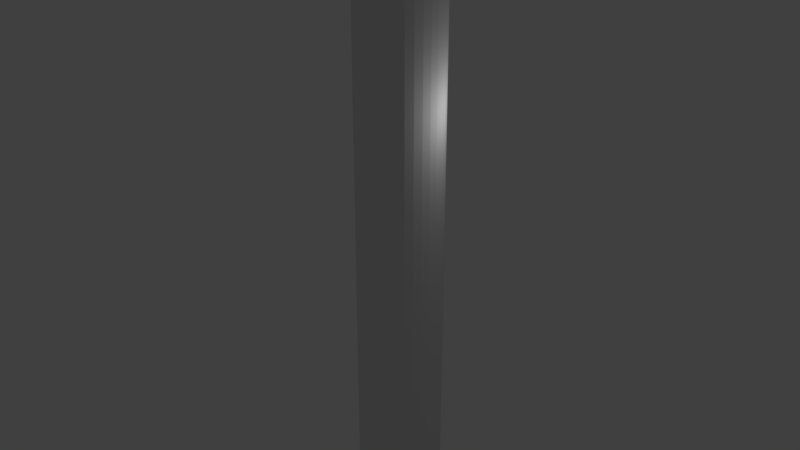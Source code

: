 # Source: 2106_axis.blend  (saved by Blender 2.79.0; exported with 4.5.12 LTS)
import bpy
from mathutils import Matrix  # noqa: F401  (used for matrix-valued properties, if any)

bpy.ops.wm.read_factory_settings(use_empty=True)
scene = bpy.context.scene
scene.name = 'Scene'

# ---- collections
col_collection_1 = bpy.data.collections.new('Collection 1'); scene.collection.children.link(col_collection_1)

# ---- world
world_world = bpy.data.worlds.new('World'); scene.world = world_world
world_world.color = (0.05088, 0.05088, 0.05088)
world_world.use_sun_shadow = False
world_world.sun_shadow_jitter_overblur = 0.0
world_world.cycles.sampling_method = 'MANUAL'

# ---- lights
light_lamp = bpy.data.lights.new('Lamp', 'POINT')
light_lamp.transmission_factor = 0.0
light_lamp.cutoff_distance = 30.0
light_lamp.energy = 100.0
light_lamp.shadow_buffer_clip_start = 1.001
light_lamp.shadow_soft_size = 0.1
light_lamp.shadow_maximum_resolution = 0.006
light_lamp.use_absolute_resolution = True

# ---- meshes
me_cylinder_002 = bpy.data.meshes.new('Cylinder.002')
me_cylinder_002.from_pydata([(0.0, 1.0, -1.0), (0.0, 1.0, 1.0), (0.1951, 0.9808, -1.0), (0.1951, 0.9808, 1.0), (0.3827, 0.9239, -1.0), (0.3827, 0.9239, 1.0), (0.5556, 0.8315, -1.0), (0.5556, 0.8315, 1.0), (0.7071, 0.7071, -1.0), (0.7071, 0.7071, 1.0), (0.8315, 0.5556, -1.0), (0.8315, 0.5556, 1.0), (0.9239, 0.3827, -1.0), (0.9239, 0.3827, 1.0), (0.9808, 0.1951, -1.0), (0.9808, 0.1951, 1.0), (1.0, 7.55e-08, -1.0), (1.0, 7.55e-08, 1.0), (0.9808, -0.1951, -1.0), (0.9808, -0.1951, 1.0), (0.9239, -0.3827, -1.0), (0.9239, -0.3827, 1.0), (0.8315, -0.5556, -1.0), (0.8315, -0.5556, 1.0), (0.7071, -0.7071, -1.0), (0.7071, -0.7071, 1.0), (0.5556, -0.8315, -1.0), (0.5556, -0.8315, 1.0), (0.3827, -0.9239, -1.0), (0.3827, -0.9239, 1.0), (0.1951, -0.9808, -1.0), (0.1951, -0.9808, 1.0), (-3.258e-07, -1.0, -1.0), (-3.258e-07, -1.0, 1.0), (-0.1951, -0.9808, -1.0), (-0.1951, -0.9808, 1.0), (-0.3827, -0.9239, -1.0), (-0.3827, -0.9239, 1.0), (-0.5556, -0.8315, -1.0), (-0.5556, -0.8315, 1.0), (-0.7071, -0.7071, -1.0), (-0.7071, -0.7071, 1.0), (-0.8315, -0.5556, -1.0), (-0.8315, -0.5556, 1.0), (-0.9239, -0.3827, -1.0), (-0.9239, -0.3827, 1.0), (-0.9808, -0.1951, -1.0), (-0.9808, -0.1951, 1.0), (-1.0, 9.656e-07, -1.0), (-1.0, 9.656e-07, 1.0), (-0.9808, 0.1951, -1.0), (-0.9808, 0.1951, 1.0), (-0.9239, 0.3827, -1.0), (-0.9239, 0.3827, 1.0), (-0.8315, 0.5556, -1.0), (-0.8315, 0.5556, 1.0), (-0.7071, 0.7071, -1.0), (-0.7071, 0.7071, 1.0), (-0.5556, 0.8315, -1.0), (-0.5556, 0.8315, 1.0), (-0.3827, 0.9239, -1.0), (-0.3827, 0.9239, 1.0), (-0.1951, 0.9808, -1.0), (-0.1951, 0.9808, 1.0), (0.3742, -0.25, 1.0), (0.3742, -0.25, -1.0), (0.0, 0.45, 1.0), (0.0, 0.45, -1.0), (-0.08779, 0.4414, 1.0), (-0.08779, 0.4414, -1.0), (-0.1722, 0.4157, 1.0), (-0.1722, 0.4157, -1.0), (-0.4157, -0.1722, 1.0), (-0.4157, -0.1722, -1.0), (-0.3742, -0.25, 1.0), (-0.3742, -0.25, -1.0), (-0.4414, -0.08779, 1.0), (-0.4414, -0.08779, -1.0), (-0.3182, -0.3182, 1.0), (-0.3182, -0.3182, -1.0), (-0.08779, -0.4414, 1.0), (-0.08779, -0.4414, -1.0), (-1.466e-07, -0.45, 1.0), (-1.466e-07, -0.45, -1.0), (-0.1722, -0.4157, 1.0), (-0.1722, -0.4157, -1.0), (0.4414, 0.08779, 1.0), (0.4414, 0.08779, -1.0), (0.25, 0.3742, 1.0), (0.25, 0.3742, -1.0), (0.45, 3.397e-08, 1.0), (0.45, 3.397e-08, -1.0), (0.4157, 0.1722, 1.0), (0.4157, 0.1722, -1.0), (0.08779, -0.4414, 1.0), (0.08779, -0.4414, -1.0), (-0.3182, 0.3182, 1.0), (-0.3182, 0.3182, -1.0), (-0.25, 0.3742, 1.0), (-0.25, 0.3742, -1.0), (-0.3742, 0.25, 1.0), (-0.3742, 0.25, -1.0), (0.4414, -0.08779, 1.0), (0.4414, -0.08779, -1.0), (0.25, -0.3742, 1.0), (0.25, -0.3742, -1.0), (0.3182, -0.3182, 1.0), (0.3182, -0.3182, -1.0), (0.4157, -0.1722, 1.0), (0.4157, -0.1722, -1.0), (-0.45, 4.345e-07, 1.0), (-0.45, 4.345e-07, -1.0), (-0.25, -0.3742, 1.0), (-0.25, -0.3742, -1.0), (-0.4414, 0.08779, 1.0), (-0.4414, 0.08779, -1.0), (0.3182, 0.3182, 1.0), (0.3182, 0.3182, -1.0), (0.1722, -0.4157, 1.0), (0.1722, -0.4157, -1.0), (0.3742, 0.25, 1.0), (0.3742, 0.25, -1.0), (-0.4157, 0.1722, 1.0), (-0.4157, 0.1722, -1.0), (0.1722, 0.4157, 1.0), (0.1722, 0.4157, -1.0), (0.08779, 0.4414, 1.0), (0.08779, 0.4414, -1.0)], [], [(0, 1, 3, 2), (2, 3, 5, 4), (4, 5, 7, 6), (6, 7, 9, 8), (8, 9, 11, 10), (10, 11, 13, 12), (12, 13, 15, 14), (14, 15, 17, 16), (16, 17, 19, 18), (18, 19, 21, 20), (20, 21, 23, 22), (22, 23, 25, 24), (24, 25, 27, 26), (26, 27, 29, 28), (28, 29, 31, 30), (30, 31, 33, 32), (32, 33, 35, 34), (34, 35, 37, 36), (36, 37, 39, 38), (38, 39, 41, 40), (40, 41, 43, 42), (42, 43, 45, 44), (44, 45, 47, 46), (46, 47, 49, 48), (48, 49, 51, 50), (50, 51, 53, 52), (52, 53, 55, 54), (54, 55, 57, 56), (56, 57, 59, 58), (58, 59, 61, 60), (3, 1, 63, 61, 59, 57, 55, 53, 51, 49, 110, 114, 122, 100, 96, 98, 70, 68, 66, 126, 124, 88, 116, 120, 92, 86, 90, 17, 15, 13, 11, 9, 7, 5), (60, 61, 63, 62), (62, 63, 1, 0), (0, 2, 4, 6, 8, 10, 12, 14, 16, 91, 87, 93, 121, 117, 89, 125, 127, 67, 69, 71, 99, 97, 101, 123, 115, 111, 48, 50, 52, 54, 56, 58, 60, 62), (103, 102, 90, 91), (107, 106, 64, 65), (65, 64, 108, 109), (115, 114, 110, 111), (87, 86, 92, 93), (91, 90, 86, 87), (121, 120, 116, 117), (67, 66, 68, 69), (81, 80, 82, 83), (101, 100, 122, 123), (83, 82, 94, 95), (69, 68, 70, 71), (117, 116, 88, 89), (113, 112, 84, 85), (17, 90, 102, 108, 64, 106, 104, 118, 94, 82, 80, 84, 112, 78, 74, 72, 76, 110, 49, 47, 45, 43, 41, 39, 37, 35, 33, 31, 29, 27, 25, 23, 21, 19), (89, 88, 124, 125), (105, 104, 106, 107), (99, 98, 96, 97), (123, 122, 114, 115), (119, 118, 104, 105), (79, 78, 112, 113), (73, 72, 74, 75), (127, 126, 66, 67), (93, 92, 120, 121), (111, 110, 76, 77), (109, 108, 102, 103), (85, 84, 80, 81), (71, 70, 98, 99), (125, 124, 126, 127), (95, 94, 118, 119), (77, 76, 72, 73), (97, 96, 100, 101), (48, 111, 77, 73, 75, 79, 113, 85, 81, 83, 95, 119, 105, 107, 65, 109, 103, 91, 16, 18, 20, 22, 24, 26, 28, 30, 32, 34, 36, 38, 40, 42, 44, 46), (75, 74, 78, 79)])
me_cylinder_002.use_remesh_preserve_volume = False
me_cylinder_002.use_remesh_preserve_attributes = False
me_cylinder_002.use_mirror_vertex_groups = False
me_cylinder_002.update()

# ---- objects
ob_cylinder = bpy.data.objects.new('Cylinder', me_cylinder_002)
ob_lamp = bpy.data.objects.new('Lamp', light_lamp)

# ---- transforms, parenting, visibility, modifiers, constraints
ob_cylinder.location = (0.0, 0.0, 0.0)
ob_cylinder.scale = (2.0, 2.0, 15.0)
ob_cylinder.lineart.crease_threshold = 0.0
ob_lamp.location = (4.076, 1.005, 5.904)
ob_lamp.rotation_euler = (0.6503, 0.05522, 1.866)
ob_lamp.lock_rotations_4d = False
ob_lamp.empty_display_type = 'ARROWS'
ob_lamp.color = (0.0, 0.0, 0.0, 0.0)
ob_lamp.lineart.crease_threshold = 0.0

# ---- collection membership
col_collection_1.objects.link(ob_cylinder)
col_collection_1.objects.link(ob_lamp)

# ---- scene / render settings (as saved in the file)
scene.frame_start = 1; scene.frame_end = 250; scene.frame_set(1)
scene.render.engine = 'BLENDER_EEVEE_NEXT'
scene.render.resolution_percentage = 50
scene.render.dither_intensity = 0.0
scene.cycles.use_denoising = False
scene.cycles.samples = 128
scene.cycles.sampling_pattern = 'TABULATED_SOBOL'
scene.cycles.use_adaptive_sampling = False
scene.cycles.use_light_tree = False
scene.cycles.blur_glossy = 0.0
scene.cycles.sample_clamp_indirect = 0.0
scene.view_settings.view_transform = 'Standard'
bpy.context.view_layer.update()

# ---- added for rendering (the .blend has no active camera): camera
cam_auto = bpy.data.cameras.new('AutoCamera')
cam_auto.lens = 50.0
cam_auto.sensor_width = 36.0
cam_auto.clip_end = 1000.0
ob_auto_camera = bpy.data.objects.new('AutoCamera', cam_auto)
scene.collection.objects.link(ob_auto_camera)
ob_auto_camera.location = (28.2459, -33.8951, 22.5967)
ob_auto_camera.rotation_euler = (1.09748, -7.21219e-08, 0.694738)
scene.camera = ob_auto_camera
bpy.context.view_layer.update()
